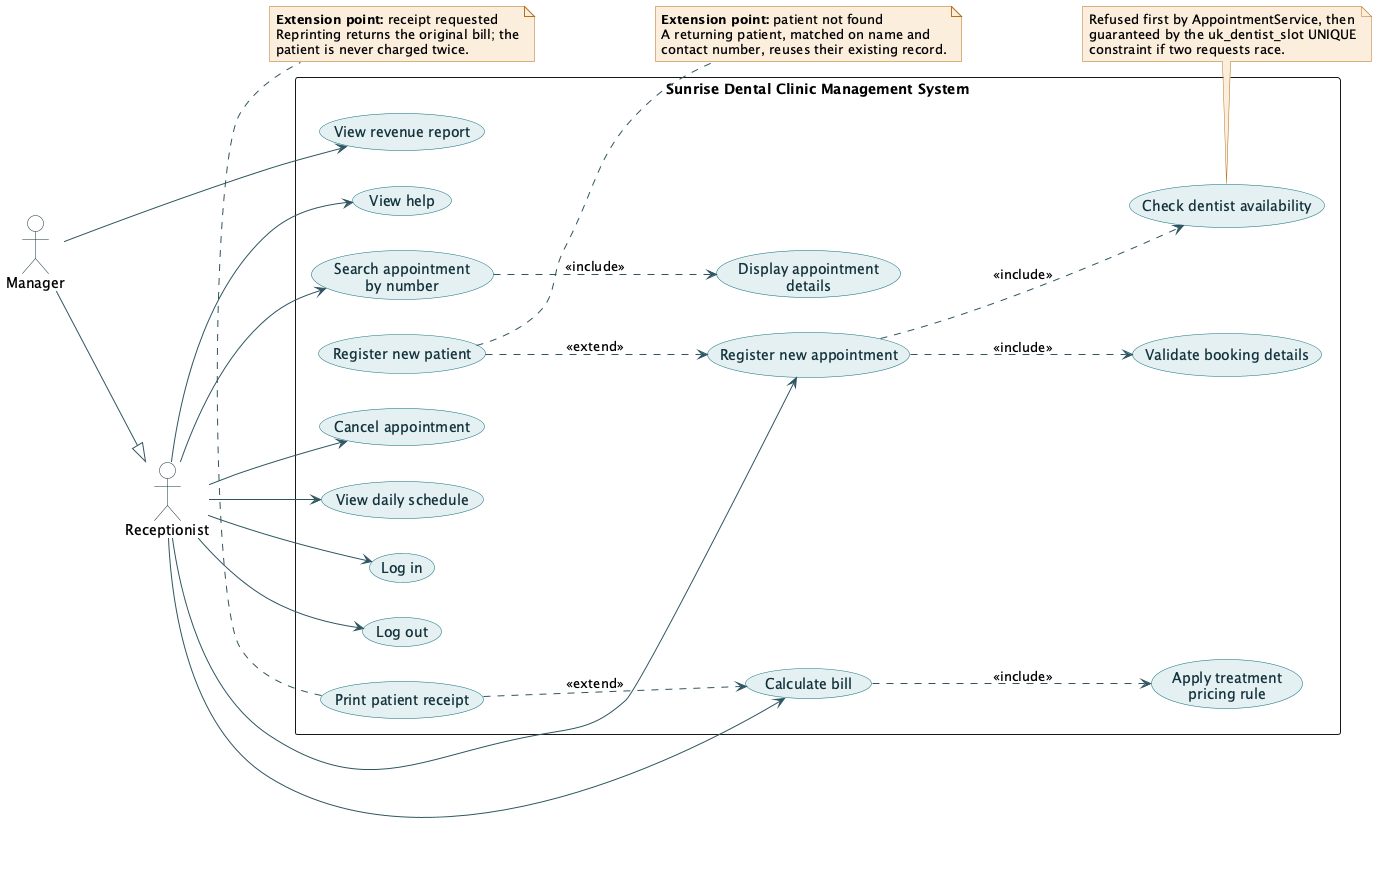

The diagram above was rendered by PlantUML. Its source (embedded in the PNG):
@startuml use-case
' ============================================================================
' Sunrise Dental Clinic — Use Case Diagram (pure Java / Servlet implementation)
' ============================================================================

left to right direction
skinparam backgroundColor #FFFFFF
skinparam shadowing false
skinparam packageStyle rectangle

skinparam actor {
    BorderColor #12313A
    BackgroundColor #FFFFFF
}
skinparam usecase {
    BorderColor #0F6E7E
    BackgroundColor #E4F0F1
    ArrowColor #2F5560
    FontColor #12313A
}
skinparam note {
    BorderColor #B5701F
    BackgroundColor #FBEEDD
}

actor "Receptionist" as Reception
actor "Manager" as Manager
Manager --|> Reception

rectangle "Sunrise Dental Clinic Management System" {
    usecase "Log in" as UC_Login
    usecase "Log out" as UC_Logout
    usecase "View help" as UC_Help

    usecase "Register new appointment" as UC_Book
    usecase "Validate booking details" as UC_Validate
    usecase "Check dentist availability" as UC_CheckSlot
    usecase "Register new patient" as UC_NewPatient

    usecase "Search appointment\nby number" as UC_Search
    usecase "Display appointment\ndetails" as UC_Display
    usecase "Cancel appointment" as UC_Cancel

    usecase "Calculate bill" as UC_Bill
    usecase "Apply treatment\npricing rule" as UC_Pricing
    usecase "Print patient receipt" as UC_Print

    usecase "View daily schedule" as UC_Schedule
    usecase "View revenue report" as UC_Revenue
}

Reception --> UC_Login
Reception --> UC_Logout
Reception --> UC_Help
Reception --> UC_Book
Reception --> UC_Search
Reception --> UC_Cancel
Reception --> UC_Bill
Reception --> UC_Schedule
Manager --> UC_Revenue

UC_Book ..> UC_Validate   : <<include>>
UC_Book ..> UC_CheckSlot  : <<include>>
UC_Search ..> UC_Display  : <<include>>
UC_Bill ..> UC_Pricing    : <<include>>

UC_NewPatient ..> UC_Book : <<extend>>
UC_Print ..> UC_Bill      : <<extend>>

note right of UC_NewPatient
  **Extension point:** patient not found
  A returning patient, matched on name and
  contact number, reuses their existing record.
end note

note bottom of UC_CheckSlot
  Refused first by AppointmentService, then
  guaranteed by the uk_dentist_slot UNIQUE
  constraint if two requests race.
end note

note bottom of UC_Print
  **Extension point:** receipt requested
  Reprinting returns the original bill; the
  patient is never charged twice.
end note

@enduml